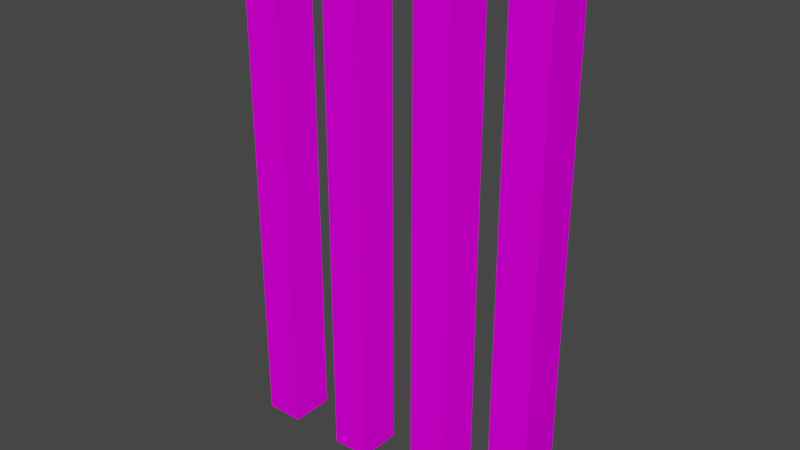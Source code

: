 # Source: WallBars.blend  (saved by Blender 2.92.15; exported with 4.5.12 LTS)
import bpy
from mathutils import Matrix  # noqa: F401  (used for matrix-valued properties, if any)

bpy.ops.wm.read_factory_settings(use_empty=True)
scene = bpy.context.scene
scene.name = 'Scene'

# ---- collections
col_collection = bpy.data.collections.new('Collection'); scene.collection.children.link(col_collection)

# ---- images (referenced by path relative to the original .blend; pixels are not part of the script)
import os
ASSET_DIR = os.environ.get("B2B_ASSET_DIR", "")  # directory of the original .blend (textures are referenced by path, not embedded)
HERE = os.path.dirname(os.path.abspath(__file__))  # packed textures are extracted next to this script under _unpacked/

def load_image(name, relpath, width, height, colorspace="sRGB"):
    """Load a texture the original file referenced (path relative to the .blend, or extracted next to this script)."""
    p = next((c for c in (os.path.join(HERE, relpath), os.path.join(ASSET_DIR, relpath)) if relpath and os.path.exists(c)), "")
    if p:
        img = bpy.data.images.load(p, check_existing=True)
        img.name = name
    else:  # same state as the original file: an image datablock whose file is absent (Cycles renders it pink)
        img = bpy.data.images.new(name, width, height)
        img.source = "FILE"
        img.filepath = "//" + (relpath or name)
    img.colorspace_settings.name = colorspace
    return img
img_uv_001 = load_image('UV.001', '', 1024, 1024, 'sRGB')

# ---- materials (node trees are filled in below, after node groups)
mat_door = bpy.data.materials.new('Door')

# ---- material node trees
mat_door.use_nodes = True; mat_door.node_tree.nodes.clear()
_N = mat_door.node_tree.nodes; _L = mat_door.node_tree.links
n0 = _N.new('ShaderNodeOutputMaterial'); n0.name = 'Material Output'; n0.location = (300, 300)
n1 = _N.new('ShaderNodeBsdfDiffuse'); n1.name = 'Diffuse BSDF'; n1.location = (121, 408)
n2 = _N.new('ShaderNodeTexImage'); n2.name = 'Image Texture'; n2.location = (-224, 448)
n2.image = img_uv_001
_L.new(n1.outputs[0], n0.inputs[0])
_L.new(n2.outputs[0], n1.inputs[0])
n0.is_active_output = True

# ---- world
world_world = bpy.data.worlds.new('World'); scene.world = world_world
world_world.use_nodes = True; world_world.node_tree.nodes.clear()
_N = world_world.node_tree.nodes; _L = world_world.node_tree.links
n0 = _N.new('ShaderNodeOutputWorld'); n0.name = 'World Output'; n0.location = (300, 300)
n1 = _N.new('ShaderNodeBackground'); n1.name = 'Background'; n1.location = (10, 300)
n1.inputs[0].default_value = (0.05088, 0.05088, 0.05088, 1.0)
_L.new(n1.outputs[0], n0.inputs[0])
n0.is_active_output = True
world_world.color = (0.05088, 0.05088, 0.05088)
world_world.use_sun_shadow = False
world_world.sun_shadow_jitter_overblur = 0.0

# ---- meshes
me_door_001 = bpy.data.meshes.new('Door.001')
me_door_001.from_pydata([(-0.1138, -0.01574, -0.5117), (-0.1138, -0.01574, 0.5117), (-0.1138, 0.01574, -0.5117), (-0.1138, 0.01574, 0.5117), (-0.0862, -0.01574, -0.5117), (-0.0862, -0.01574, 0.5117), (-0.0862, 0.01574, -0.5117), (-0.0862, 0.01574, 0.5117), (0.01926, -0.01574, -0.5117), (0.01926, -0.01574, 0.5117), (0.01926, 0.01574, -0.5117), (0.01926, 0.01574, 0.5117), (0.04686, -0.01574, -0.5117), (0.04686, -0.01574, 0.5117), (0.04686, 0.01574, -0.5117), (0.04686, 0.01574, 0.5117), (0.1138, -0.01574, -0.5117), (0.1138, -0.01574, 0.5117), (0.1138, 0.01574, -0.5117), (0.1138, 0.01574, 0.5117), (0.0862, -0.01574, -0.5117), (0.0862, -0.01574, 0.5117), (0.0862, 0.01574, -0.5117), (0.0862, 0.01574, 0.5117), (-0.05012, -0.01574, -0.5117), (-0.05012, -0.01574, 0.5117), (-0.05012, 0.01574, -0.5117), (-0.05012, 0.01574, 0.5117), (-0.02252, -0.01574, -0.5117), (-0.02252, -0.01574, 0.5117), (-0.02252, 0.01574, -0.5117), (-0.02252, 0.01574, 0.5117)], [], [(0, 1, 3, 2), (2, 3, 7, 6), (6, 7, 5, 4), (4, 5, 1, 0), (2, 6, 4, 0), (7, 3, 1, 5), (8, 9, 11, 10), (10, 11, 15, 14), (14, 15, 13, 12), (12, 13, 9, 8), (10, 14, 12, 8), (15, 11, 9, 13), (16, 18, 19, 17), (18, 22, 23, 19), (22, 20, 21, 23), (20, 16, 17, 21), (18, 16, 20, 22), (23, 21, 17, 19), (24, 25, 27, 26), (26, 27, 31, 30), (30, 31, 29, 28), (28, 29, 25, 24), (26, 30, 28, 24), (31, 27, 25, 29)])
_uv = me_door_001.uv_layers.new(name='UVMap')
_uv.uv.foreach_set('vector', [0.7917, 0.004413, 0.7917, 0.4983, 0.7762, 0.4983, 0.7762, 0.004413, 0.9283, 0.004413, 0.9283, 0.4983, 0.9147, 0.4983, 0.9147, 0.004413, 0.7674, 0.004413, 0.7674, 0.4983, 0.7519, 0.4983, 0.7519, 0.004413, 0.9507, 0.004413, 0.9507, 0.4983, 0.9371, 0.4983, 0.9371, 0.004413, 0.5706, 0.5915, 0.5842, 0.5915, 0.5842, 0.607, 0.5706, 0.607, 0.4961, 0.6196, 0.5097, 0.6196, 0.5097, 0.6352, 0.4961, 0.6352, 0.7187, 0.004413, 0.7187, 0.5144, 0.7031, 0.5144, 0.7031, 0.004413, 0.861, 0.004413, 0.861, 0.5144, 0.8473, 0.5144, 0.8473, 0.004413, 0.67, 0.004413, 0.67, 0.5144, 0.6544, 0.5144, 0.6544, 0.004413, 0.8385, 0.004413, 0.8385, 0.5144, 0.8249, 0.5144, 0.8249, 0.004413, 0.5931, 0.6158, 0.6067, 0.6158, 0.6067, 0.6314, 0.5931, 0.6314, 0.3918, 0.6206, 0.4054, 0.6206, 0.4054, 0.6361, 0.3918, 0.6361, 0.6301, 0.004413, 0.6456, 0.004413, 0.6456, 0.5144, 0.6301, 0.5144, 0.8922, 0.004413, 0.9058, 0.004413, 0.9058, 0.5144, 0.8922, 0.5144, 0.6788, 0.004413, 0.6943, 0.004413, 0.6943, 0.5144, 0.6788, 0.5144, 0.8698, 0.004413, 0.8834, 0.004413, 0.8834, 0.5144, 0.8698, 0.5144, 0.5842, 0.6158, 0.5842, 0.6314, 0.5706, 0.6314, 0.5706, 0.6158, 0.3829, 0.6206, 0.3829, 0.6361, 0.3693, 0.6361, 0.3693, 0.6206, 0.7187, 0.004413, 0.7187, 0.5144, 0.7031, 0.5144, 0.7031, 0.004413, 0.861, 0.004413, 0.861, 0.5144, 0.8473, 0.5144, 0.8473, 0.004413, 0.67, 0.004413, 0.67, 0.5144, 0.6544, 0.5144, 0.6544, 0.004413, 0.8385, 0.004413, 0.8385, 0.5144, 0.8249, 0.5144, 0.8249, 0.004413, 0.5931, 0.6158, 0.6067, 0.6158, 0.6067, 0.6314, 0.5931, 0.6314, 0.3918, 0.6206, 0.4054, 0.6206, 0.4054, 0.6361, 0.3918, 0.6361])
_ca = me_door_001.color_attributes.new('Col', 'BYTE_COLOR', 'CORNER')
_ca.data.foreach_set('color', [1.0, 1.0, 1.0, 1.0, 1.0, 1.0, 1.0, 1.0, 1.0, 1.0, 1.0, 1.0, 1.0, 1.0, 1.0, 1.0, 1.0, 1.0, 1.0, 1.0, 1.0, 1.0, 1.0, 1.0, 1.0, 1.0, 1.0, 1.0, 1.0, 1.0, 1.0, 1.0, 1.0, 1.0, 1.0, 1.0, 1.0, 1.0, 1.0, 1.0, 1.0, 1.0, 1.0, 1.0, 1.0, 1.0, 1.0, 1.0, 1.0, 1.0, 1.0, 1.0, 1.0, 1.0, 1.0, 1.0, 1.0, 1.0, 1.0, 1.0, 1.0, 1.0, 1.0, 1.0, 1.0, 1.0, 1.0, 1.0, 1.0, 1.0, 1.0, 1.0, 1.0, 1.0, 1.0, 1.0, 1.0, 1.0, 1.0, 1.0, 1.0, 1.0, 1.0, 1.0, 1.0, 1.0, 1.0, 1.0, 1.0, 1.0, 1.0, 1.0, 1.0, 1.0, 1.0, 1.0, 1.0, 1.0, 1.0, 1.0, 1.0, 1.0, 1.0, 1.0, 1.0, 1.0, 1.0, 1.0, 1.0, 1.0, 1.0, 1.0, 1.0, 1.0, 1.0, 1.0, 1.0, 1.0, 1.0, 1.0, 1.0, 1.0, 1.0, 1.0, 1.0, 1.0, 1.0, 1.0, 1.0, 1.0, 1.0, 1.0, 1.0, 1.0, 1.0, 1.0, 1.0, 1.0, 1.0, 1.0, 1.0, 1.0, 1.0, 1.0, 1.0, 1.0, 1.0, 1.0, 1.0, 1.0, 1.0, 1.0, 1.0, 1.0, 1.0, 1.0, 1.0, 1.0, 1.0, 1.0, 1.0, 1.0, 1.0, 1.0, 1.0, 1.0, 1.0, 1.0, 1.0, 1.0, 1.0, 1.0, 1.0, 1.0, 1.0, 1.0, 1.0, 1.0, 1.0, 1.0, 1.0, 1.0, 1.0, 1.0, 1.0, 1.0, 1.0, 1.0, 1.0, 1.0, 1.0, 1.0, 1.0, 1.0, 1.0, 1.0, 1.0, 1.0, 1.0, 1.0, 1.0, 1.0, 1.0, 1.0, 1.0, 1.0, 1.0, 1.0, 1.0, 1.0, 1.0, 1.0, 1.0, 1.0, 1.0, 1.0, 1.0, 1.0, 1.0, 1.0, 1.0, 1.0, 1.0, 1.0, 1.0, 1.0, 1.0, 1.0, 1.0, 1.0, 1.0, 1.0, 1.0, 1.0, 1.0, 1.0, 1.0, 1.0, 1.0, 1.0, 1.0, 1.0, 1.0, 1.0, 1.0, 1.0, 1.0, 1.0, 1.0, 1.0, 1.0, 1.0, 1.0, 1.0, 1.0, 1.0, 1.0, 1.0, 1.0, 1.0, 1.0, 1.0, 1.0, 1.0, 1.0, 1.0, 1.0, 1.0, 1.0, 1.0, 1.0, 1.0, 1.0, 1.0, 1.0, 1.0, 1.0, 1.0, 1.0, 1.0, 1.0, 1.0, 1.0, 1.0, 1.0, 1.0, 1.0, 1.0, 1.0, 1.0, 1.0, 1.0, 1.0, 1.0, 1.0, 1.0, 1.0, 1.0, 1.0, 1.0, 1.0, 1.0, 1.0, 1.0, 1.0, 1.0, 1.0, 1.0, 1.0, 1.0, 1.0, 1.0, 1.0, 1.0, 1.0, 1.0, 1.0, 1.0, 1.0, 1.0, 1.0, 1.0, 1.0, 1.0, 1.0, 1.0, 1.0, 1.0, 1.0, 1.0, 1.0, 1.0, 1.0, 1.0, 1.0, 1.0, 1.0, 1.0, 1.0, 1.0, 1.0, 1.0, 1.0, 1.0, 1.0, 1.0, 1.0, 1.0, 1.0, 1.0, 1.0, 1.0, 1.0, 1.0, 1.0, 1.0, 1.0, 1.0, 1.0, 1.0, 1.0, 1.0, 1.0, 1.0, 1.0, 1.0, 1.0, 1.0, 1.0, 1.0, 1.0, 1.0, 1.0, 1.0, 1.0, 1.0, 1.0, 1.0, 1.0, 1.0, 1.0, 1.0, 1.0, 1.0])
me_door_001.materials.append(mat_door)
me_door_001.use_remesh_fix_poles = True
me_door_001.use_remesh_preserve_attributes = False
me_door_001.use_mirror_vertex_groups = False
me_door_001.update()

# ---- objects
ob_door_001 = bpy.data.objects.new('Door.001', me_door_001)

# ---- transforms, parenting, visibility, modifiers, constraints
ob_door_001.location = (0.003071, -1.49e-08, 0.1869)
ob_door_001.rotation_euler = (0.0, 0.0, -3.142)
ob_door_001.scale = (1.0, 1.0, 0.3622)
ob_door_001.lineart.crease_threshold = 0.0

# ---- collection membership
col_collection.objects.link(ob_door_001)

# ---- scene / render settings (as saved in the file)
scene.frame_start = 1; scene.frame_end = 250; scene.frame_set(177)
scene.render.engine = 'CYCLES'
scene.cycles.use_denoising = False
scene.cycles.samples = 128
scene.cycles.sampling_pattern = 'TABULATED_SOBOL'
scene.cycles.use_adaptive_sampling = False
scene.cycles.use_light_tree = False
scene.view_settings.view_transform = 'Filmic'
bpy.context.view_layer.update()

# ---- added for rendering (the .blend has no active camera and no usable light): camera, sun
cam_auto = bpy.data.cameras.new('AutoCamera')
cam_auto.lens = 50.0
cam_auto.sensor_width = 36.0
cam_auto.clip_end = 1000.0
ob_auto_camera = bpy.data.objects.new('AutoCamera', cam_auto)
scene.collection.objects.link(ob_auto_camera)
ob_auto_camera.location = (0.406518, -0.484137, 0.509707)
ob_auto_camera.rotation_euler = (1.09748, -7.21219e-08, 0.694738)
scene.camera = ob_auto_camera
light_auto_sun = bpy.data.lights.new('AutoSun', 'SUN')
light_auto_sun.energy = 3.0
light_auto_sun.angle = 0.0523599
ob_auto_sun = bpy.data.objects.new('AutoSun', light_auto_sun)
scene.collection.objects.link(ob_auto_sun)
ob_auto_sun.rotation_euler = (0.872665, 0.174533, 0.523599)
bpy.context.view_layer.update()
